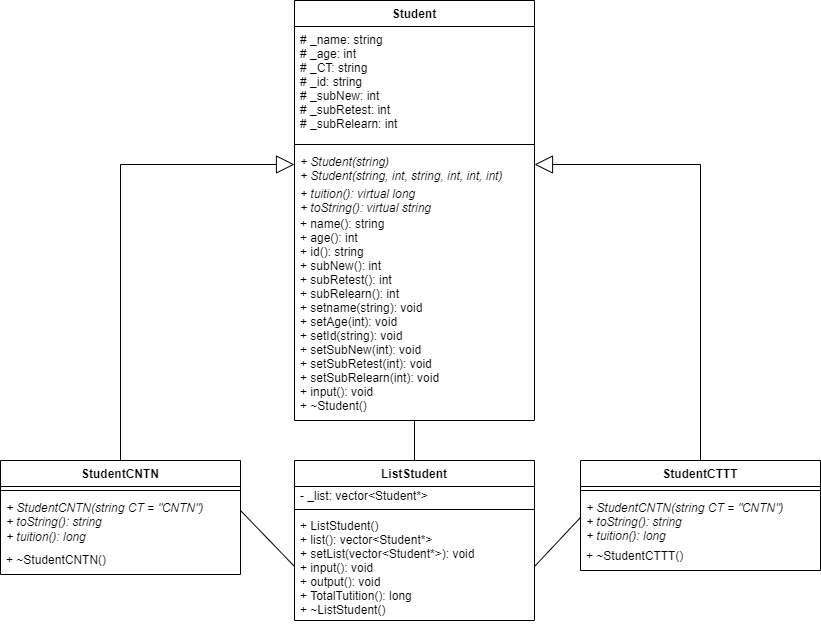

The diagram above was exported from draw.io. Its source (the exported page's mxGraphModel, read from the mxfile embedded in the PNG):
<mxGraphModel dx="685" dy="561" grid="1" gridSize="10" guides="1" tooltips="1" connect="1" arrows="1" fold="1" page="1" pageScale="1" pageWidth="827" pageHeight="1169" math="0" shadow="0">
  <root>
    <mxCell id="WIyWlLk6GJQsqaUBKTNV-0" />
    <mxCell id="WIyWlLk6GJQsqaUBKTNV-1" parent="WIyWlLk6GJQsqaUBKTNV-0" />
    <mxCell id="US4L48N4d1OstHUWvpTH-1" value="Student" style="swimlane;fontStyle=1;align=center;verticalAlign=top;childLayout=stackLayout;horizontal=1;startSize=26;horizontalStack=0;resizeParent=1;resizeParentMax=0;resizeLast=0;collapsible=1;marginBottom=0;" parent="WIyWlLk6GJQsqaUBKTNV-1" vertex="1">
      <mxGeometry x="294" y="40" width="240" height="420" as="geometry" />
    </mxCell>
    <mxCell id="US4L48N4d1OstHUWvpTH-2" value="# _name: string&#10;# _age: int&#10;# _CT: string&#10;# _id: string&#10;# _subNew: int&#10;# _subRetest: int&#10;# _subRelearn: int " style="text;strokeColor=none;fillColor=none;align=left;verticalAlign=top;spacingLeft=4;spacingRight=4;overflow=hidden;rotatable=0;points=[[0,0.5],[1,0.5]];portConstraint=eastwest;" parent="US4L48N4d1OstHUWvpTH-1" vertex="1">
      <mxGeometry y="26" width="240" height="114" as="geometry" />
    </mxCell>
    <mxCell id="US4L48N4d1OstHUWvpTH-3" value="" style="line;strokeWidth=1;fillColor=none;align=left;verticalAlign=middle;spacingTop=-1;spacingLeft=3;spacingRight=3;rotatable=0;labelPosition=right;points=[];portConstraint=eastwest;" parent="US4L48N4d1OstHUWvpTH-1" vertex="1">
      <mxGeometry y="140" width="240" height="8" as="geometry" />
    </mxCell>
    <mxCell id="kzkARUZ87KIB8kdMlcVr-3" value="+ Student(string)&#10;+ Student(string, int, string, int, int, int)" style="text;strokeColor=none;fillColor=none;align=left;verticalAlign=top;spacingLeft=4;spacingRight=4;overflow=hidden;rotatable=0;points=[[0,0.5],[1,0.5]];portConstraint=eastwest;fontStyle=2;spacing=2;" vertex="1" parent="US4L48N4d1OstHUWvpTH-1">
      <mxGeometry y="148" width="240" height="32" as="geometry" />
    </mxCell>
    <mxCell id="kzkARUZ87KIB8kdMlcVr-4" value="+ tuition(): virtual long&#10;+ toString(): virtual string" style="text;strokeColor=none;fillColor=none;align=left;verticalAlign=top;spacingLeft=4;spacingRight=4;overflow=hidden;rotatable=0;points=[[0,0.5],[1,0.5]];portConstraint=eastwest;fontStyle=2;spacing=2;" vertex="1" parent="US4L48N4d1OstHUWvpTH-1">
      <mxGeometry y="180" width="240" height="30" as="geometry" />
    </mxCell>
    <mxCell id="US4L48N4d1OstHUWvpTH-4" value="+ name(): string&#10;+ age(): int&#10;+ id(): string&#10;+ subNew(): int&#10;+ subRetest(): int&#10;+ subRelearn(): int&#10;+ setname(string): void&#10;+ setAge(int): void&#10;+ setId(string): void&#10;+ setSubNew(int): void&#10;+ setSubRetest(int): void&#10;+ setSubRelearn(int): void&#10;+ input(): void&#10;+ ~Student()" style="text;strokeColor=none;fillColor=none;align=left;verticalAlign=top;spacingLeft=4;spacingRight=4;overflow=hidden;rotatable=0;points=[[0,0.5],[1,0.5]];portConstraint=eastwest;" parent="US4L48N4d1OstHUWvpTH-1" vertex="1">
      <mxGeometry y="210" width="240" height="210" as="geometry" />
    </mxCell>
    <mxCell id="US4L48N4d1OstHUWvpTH-5" value="StudentCNTN" style="swimlane;fontStyle=1;align=center;verticalAlign=top;childLayout=stackLayout;horizontal=1;startSize=26;horizontalStack=0;resizeParent=1;resizeParentMax=0;resizeLast=0;collapsible=1;marginBottom=0;" parent="WIyWlLk6GJQsqaUBKTNV-1" vertex="1">
      <mxGeometry y="500" width="240" height="114" as="geometry" />
    </mxCell>
    <mxCell id="US4L48N4d1OstHUWvpTH-7" value="" style="line;strokeWidth=1;fillColor=none;align=left;verticalAlign=middle;spacingTop=-1;spacingLeft=3;spacingRight=3;rotatable=0;labelPosition=right;points=[];portConstraint=eastwest;" parent="US4L48N4d1OstHUWvpTH-5" vertex="1">
      <mxGeometry y="26" width="240" height="8" as="geometry" />
    </mxCell>
    <mxCell id="kzkARUZ87KIB8kdMlcVr-15" value="" style="endArrow=none;html=1;rounded=0;exitX=0;exitY=0.5;exitDx=0;exitDy=0;" edge="1" parent="US4L48N4d1OstHUWvpTH-5" source="kzkARUZ87KIB8kdMlcVr-8">
      <mxGeometry width="50" height="50" relative="1" as="geometry">
        <mxPoint x="250" y="360" as="sourcePoint" />
        <mxPoint x="240" y="50" as="targetPoint" />
        <Array as="points" />
      </mxGeometry>
    </mxCell>
    <mxCell id="US4L48N4d1OstHUWvpTH-8" value="+ StudentCNTN(string CT = &quot;CNTN&quot;)&#10;+ toString(): string&#10;+ tuition(): long" style="text;strokeColor=none;fillColor=none;align=left;verticalAlign=top;spacingLeft=4;spacingRight=4;overflow=hidden;rotatable=0;points=[[0,0.5],[1,0.5]];portConstraint=eastwest;whiteSpace=wrap;fontStyle=2" parent="US4L48N4d1OstHUWvpTH-5" vertex="1">
      <mxGeometry y="34" width="240" height="50" as="geometry" />
    </mxCell>
    <mxCell id="kzkARUZ87KIB8kdMlcVr-19" value="+ ~StudentCNTN()" style="text;strokeColor=none;fillColor=none;align=left;verticalAlign=middle;spacingLeft=4;spacingRight=4;overflow=hidden;points=[[0,0.5],[1,0.5]];portConstraint=eastwest;rotatable=0;" vertex="1" parent="US4L48N4d1OstHUWvpTH-5">
      <mxGeometry y="84" width="240" height="30" as="geometry" />
    </mxCell>
    <mxCell id="US4L48N4d1OstHUWvpTH-9" value="" style="endArrow=block;endSize=16;endFill=0;html=1;rounded=0;exitX=0.5;exitY=0;exitDx=0;exitDy=0;entryX=0;entryY=0.5;entryDx=0;entryDy=0;" parent="WIyWlLk6GJQsqaUBKTNV-1" source="US4L48N4d1OstHUWvpTH-5" target="kzkARUZ87KIB8kdMlcVr-3" edge="1">
      <mxGeometry width="160" relative="1" as="geometry">
        <mxPoint x="330" y="600" as="sourcePoint" />
        <mxPoint x="300" y="210" as="targetPoint" />
        <Array as="points">
          <mxPoint x="120" y="204" />
        </Array>
      </mxGeometry>
    </mxCell>
    <mxCell id="kzkARUZ87KIB8kdMlcVr-0" value="StudentCTTT" style="swimlane;fontStyle=1;align=center;verticalAlign=top;childLayout=stackLayout;horizontal=1;startSize=26;horizontalStack=0;resizeParent=1;resizeParentMax=0;resizeLast=0;collapsible=1;marginBottom=0;" vertex="1" parent="WIyWlLk6GJQsqaUBKTNV-1">
      <mxGeometry x="580" y="500" width="240" height="110" as="geometry" />
    </mxCell>
    <mxCell id="kzkARUZ87KIB8kdMlcVr-1" value="" style="line;strokeWidth=1;fillColor=none;align=left;verticalAlign=middle;spacingTop=-1;spacingLeft=3;spacingRight=3;rotatable=0;labelPosition=right;points=[];portConstraint=eastwest;" vertex="1" parent="kzkARUZ87KIB8kdMlcVr-0">
      <mxGeometry y="26" width="240" height="8" as="geometry" />
    </mxCell>
    <mxCell id="kzkARUZ87KIB8kdMlcVr-2" value="+ StudentCNTN(string CT = &quot;CNTN&quot;)&#10;+ toString(): string&#10;+ tuition(): long&#10;" style="text;strokeColor=none;fillColor=none;align=left;verticalAlign=top;spacingLeft=4;spacingRight=4;overflow=hidden;rotatable=0;points=[[0,0.5],[1,0.5]];portConstraint=eastwest;fontStyle=2" vertex="1" parent="kzkARUZ87KIB8kdMlcVr-0">
      <mxGeometry y="34" width="240" height="46" as="geometry" />
    </mxCell>
    <mxCell id="kzkARUZ87KIB8kdMlcVr-20" value="+ ~StudentCTTT()" style="text;strokeColor=none;fillColor=none;align=left;verticalAlign=middle;spacingLeft=4;spacingRight=4;overflow=hidden;points=[[0,0.5],[1,0.5]];portConstraint=eastwest;rotatable=0;" vertex="1" parent="kzkARUZ87KIB8kdMlcVr-0">
      <mxGeometry y="80" width="240" height="30" as="geometry" />
    </mxCell>
    <mxCell id="kzkARUZ87KIB8kdMlcVr-5" value="" style="endArrow=block;endSize=16;endFill=0;html=1;rounded=0;exitX=0.5;exitY=0;exitDx=0;exitDy=0;entryX=1;entryY=0.5;entryDx=0;entryDy=0;" edge="1" parent="WIyWlLk6GJQsqaUBKTNV-1" source="kzkARUZ87KIB8kdMlcVr-0" target="kzkARUZ87KIB8kdMlcVr-3">
      <mxGeometry x="0.2" y="14" width="160" relative="1" as="geometry">
        <mxPoint x="716.5" y="500" as="sourcePoint" />
        <mxPoint x="530" y="210" as="targetPoint" />
        <mxPoint as="offset" />
        <Array as="points">
          <mxPoint x="700" y="204" />
        </Array>
      </mxGeometry>
    </mxCell>
    <mxCell id="kzkARUZ87KIB8kdMlcVr-6" value="ListStudent" style="swimlane;fontStyle=1;align=center;verticalAlign=top;childLayout=stackLayout;horizontal=1;startSize=26;horizontalStack=0;resizeParent=1;resizeParentMax=0;resizeLast=0;collapsible=1;marginBottom=0;" vertex="1" parent="WIyWlLk6GJQsqaUBKTNV-1">
      <mxGeometry x="294" y="500" width="240" height="160" as="geometry" />
    </mxCell>
    <mxCell id="kzkARUZ87KIB8kdMlcVr-10" value="- _list: vector&amp;lt;Student*&amp;gt;&lt;div style=&quot;&quot;&gt;&lt;/div&gt;" style="text;html=1;align=left;verticalAlign=middle;resizable=0;points=[];autosize=1;strokeColor=none;fillColor=none;spacingLeft=4;spacingRight=4;" vertex="1" parent="kzkARUZ87KIB8kdMlcVr-6">
      <mxGeometry y="26" width="240" height="20" as="geometry" />
    </mxCell>
    <mxCell id="kzkARUZ87KIB8kdMlcVr-7" value="" style="line;strokeWidth=1;fillColor=none;align=left;verticalAlign=middle;spacingTop=-1;spacingLeft=3;spacingRight=3;rotatable=0;labelPosition=right;points=[];portConstraint=eastwest;" vertex="1" parent="kzkARUZ87KIB8kdMlcVr-6">
      <mxGeometry y="46" width="240" height="6" as="geometry" />
    </mxCell>
    <mxCell id="kzkARUZ87KIB8kdMlcVr-8" value="+ ListStudent()&#10;+ list(): vector&lt;Student*&gt;&#10;+ setList(vector&lt;Student*&gt;): void&#10;+ input(): void&#10;+ output(): void&#10;+ TotalTutition(): long&#10;+ ~ListStudent()" style="text;strokeColor=none;fillColor=none;align=left;verticalAlign=top;spacingLeft=4;spacingRight=4;overflow=hidden;rotatable=0;points=[[0,0.5],[1,0.5]];portConstraint=eastwest;fontStyle=0" vertex="1" parent="kzkARUZ87KIB8kdMlcVr-6">
      <mxGeometry y="52" width="240" height="108" as="geometry" />
    </mxCell>
    <mxCell id="kzkARUZ87KIB8kdMlcVr-16" value="" style="endArrow=none;html=1;rounded=0;exitX=0;exitY=0.5;exitDx=0;exitDy=0;entryX=1;entryY=0.5;entryDx=0;entryDy=0;" edge="1" parent="WIyWlLk6GJQsqaUBKTNV-1" source="kzkARUZ87KIB8kdMlcVr-2" target="kzkARUZ87KIB8kdMlcVr-8">
      <mxGeometry width="50" height="50" relative="1" as="geometry">
        <mxPoint x="588" y="646" as="sourcePoint" />
        <mxPoint x="534" y="585" as="targetPoint" />
        <Array as="points" />
      </mxGeometry>
    </mxCell>
    <mxCell id="kzkARUZ87KIB8kdMlcVr-17" value="" style="endArrow=none;html=1;rounded=0;entryX=1;entryY=0.5;entryDx=0;entryDy=0;" edge="1" parent="WIyWlLk6GJQsqaUBKTNV-1" source="US4L48N4d1OstHUWvpTH-4">
      <mxGeometry width="50" height="50" relative="1" as="geometry">
        <mxPoint x="460" y="451" as="sourcePoint" />
        <mxPoint x="414" y="500" as="targetPoint" />
        <Array as="points" />
      </mxGeometry>
    </mxCell>
  </root>
</mxGraphModel>